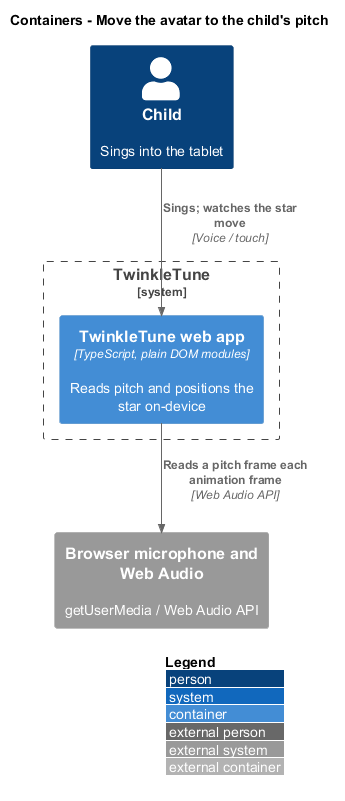

The diagram above was rendered by PlantUML. Its source (embedded in the PNG):
@startuml
!include <C4/C4_Container>
LAYOUT_WITH_LEGEND()
title Containers - Move the avatar to the child's pitch

Person(child, "Child", "Sings into the tablet")
System_Boundary(tt, "TwinkleTune") {
  Container(web, "TwinkleTune web app", "TypeScript, plain DOM modules", "Reads pitch and positions the star on-device")
}
System_Ext(mic, "Browser microphone and Web Audio", "getUserMedia / Web Audio API")

Rel(child, web, "Sings; watches the star move", "Voice / touch")
Rel(web, mic, "Reads a pitch frame each animation frame", "Web Audio API")
@enduml